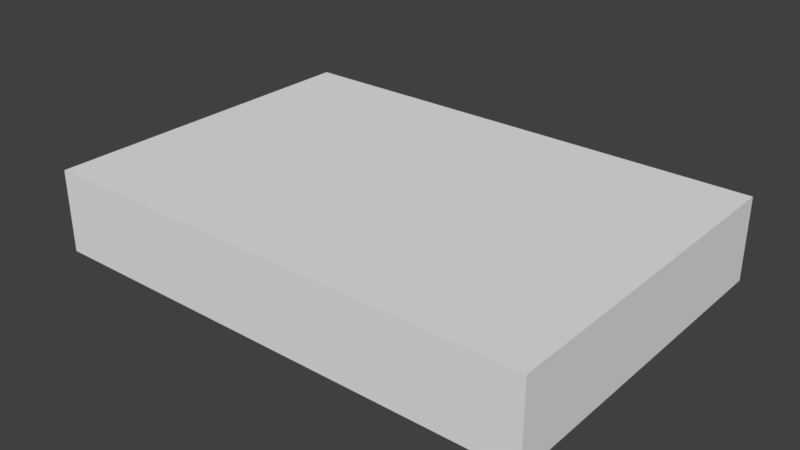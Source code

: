 # Source: room_rect3.blend  (saved by Blender 2.79.0; exported with 4.5.12 LTS)
import bpy
from mathutils import Matrix  # noqa: F401  (used for matrix-valued properties, if any)

bpy.ops.wm.read_factory_settings(use_empty=True)
scene = bpy.context.scene
scene.name = 'Scene'

# ---- collections
col_collection_1 = bpy.data.collections.new('Collection 1'); scene.collection.children.link(col_collection_1)

# ---- world
world_world = bpy.data.worlds.new('World'); scene.world = world_world
world_world.color = (0.05088, 0.05088, 0.05088)
world_world.use_sun_shadow = False
world_world.sun_shadow_jitter_overblur = 0.0
world_world.cycles.sampling_method = 'MANUAL'

# ---- meshes
me_cube_001 = bpy.data.meshes.new('Cube.001')
me_cube_001.from_pydata([(-17.0, -8.0, -0.0001974), (-17.0, -8.0, 4.8), (-17.0, 12.0, -0.0001974), (-17.0, 12.0, 4.8), (12.0, -8.0, -0.0001974), (12.0, -8.0, 4.8), (12.0, 12.0, -0.0001974), (12.0, 12.0, 4.8)], [], [(0, 2, 3, 1), (2, 6, 7, 3), (6, 4, 5, 7), (4, 0, 1, 5), (2, 0, 4, 6), (7, 5, 1, 3)])
_ca = me_cube_001.color_attributes.new('Col', 'BYTE_COLOR', 'CORNER')
_ca.data.foreach_set('color', [0.06663, 0.03689, 0.09531, 1.0, 0.06663, 0.03689, 0.09531, 1.0, 0.06663, 0.03689, 0.09531, 1.0, 0.06663, 0.03689, 0.09531, 1.0, 0.06663, 0.03689, 0.09531, 1.0, 0.06663, 0.03689, 0.09531, 1.0, 0.06663, 0.03689, 0.09531, 1.0, 0.06663, 0.03689, 0.09531, 1.0, 0.06663, 0.03689, 0.09531, 1.0, 0.06663, 0.03689, 0.09531, 1.0, 0.06663, 0.03689, 0.09531, 1.0, 0.06663, 0.03689, 0.09531, 1.0, 0.06663, 0.03689, 0.09531, 1.0, 0.06663, 0.03689, 0.09531, 1.0, 0.06663, 0.03689, 0.09531, 1.0, 0.06663, 0.03689, 0.09531, 1.0, 0.2159, 0.07619, 0.06663, 1.0, 0.2159, 0.07619, 0.06663, 1.0, 0.2159, 0.07619, 0.06663, 1.0, 0.2159, 0.07619, 0.06663, 1.0, 0.7991, 0.7305, 0.6105, 1.0, 0.7991, 0.7305, 0.6105, 1.0, 0.7991, 0.7305, 0.6105, 1.0, 0.7991, 0.7305, 0.6105, 1.0])
me_cube_001.use_remesh_preserve_volume = False
me_cube_001.use_remesh_preserve_attributes = False
me_cube_001.use_mirror_vertex_groups = False
me_cube_001.use_paint_bone_selection = False
me_cube_001.use_paint_mask = True
me_cube_001.update()

# ---- objects
ob_cube = bpy.data.objects.new('Cube', me_cube_001)

# ---- transforms, parenting, visibility, modifiers, constraints
ob_cube.location = (0.0, 0.0, 0.0)
ob_cube.lineart.crease_threshold = 0.0

# ---- collection membership
col_collection_1.objects.link(ob_cube)

# ---- scene / render settings (as saved in the file)
scene.frame_start = 1; scene.frame_end = 250; scene.frame_set(1)
scene.render.engine = 'BLENDER_EEVEE_NEXT'
scene.render.resolution_percentage = 50
scene.render.dither_intensity = 0.0
scene.cycles.use_denoising = False
scene.cycles.samples = 128
scene.cycles.sampling_pattern = 'TABULATED_SOBOL'
scene.cycles.use_adaptive_sampling = False
scene.cycles.use_light_tree = False
scene.cycles.blur_glossy = 0.0
scene.cycles.sample_clamp_indirect = 0.0
scene.view_settings.view_transform = 'Standard'
bpy.context.view_layer.update()

# ---- added for rendering (the .blend has no active camera and no usable light): camera, sun
cam_auto = bpy.data.cameras.new('AutoCamera')
cam_auto.lens = 50.0
cam_auto.sensor_width = 36.0
cam_auto.clip_end = 1000.0
ob_auto_camera = bpy.data.objects.new('AutoCamera', cam_auto)
scene.collection.objects.link(ob_auto_camera)
ob_auto_camera.location = (30.3948, -37.4738, 28.7157)
ob_auto_camera.rotation_euler = (1.09748, -7.21219e-08, 0.694738)
scene.camera = ob_auto_camera
light_auto_sun = bpy.data.lights.new('AutoSun', 'SUN')
light_auto_sun.energy = 3.0
light_auto_sun.angle = 0.0523599
ob_auto_sun = bpy.data.objects.new('AutoSun', light_auto_sun)
scene.collection.objects.link(ob_auto_sun)
ob_auto_sun.rotation_euler = (0.872665, 0.174533, 0.523599)
bpy.context.view_layer.update()
